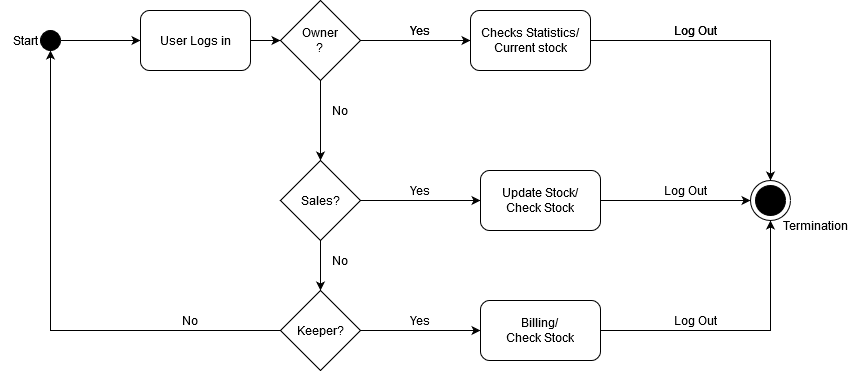

The diagram above was exported from draw.io. Its source (the exported page's mxGraphModel, read from the mxfile embedded in the PNG):
<mxGraphModel dx="867" dy="519" grid="1" gridSize="10" guides="1" tooltips="1" connect="1" arrows="1" fold="1" page="1" pageScale="1" pageWidth="850" pageHeight="1100" math="0" shadow="0">
  <root>
    <mxCell id="0" />
    <mxCell id="1" parent="0" />
    <mxCell id="OfXaA_5bnHNwtgEsN6lR-1" value="" style="ellipse;whiteSpace=wrap;html=1;aspect=fixed;fillColor=#000000;" vertex="1" parent="1">
      <mxGeometry x="40" y="150" width="20" height="20" as="geometry" />
    </mxCell>
    <mxCell id="OfXaA_5bnHNwtgEsN6lR-2" value="" style="endArrow=classic;html=1;exitX=1;exitY=0.5;exitDx=0;exitDy=0;" edge="1" parent="1" source="OfXaA_5bnHNwtgEsN6lR-1">
      <mxGeometry width="50" height="50" relative="1" as="geometry">
        <mxPoint x="400" y="290" as="sourcePoint" />
        <mxPoint x="140" y="160" as="targetPoint" />
      </mxGeometry>
    </mxCell>
    <mxCell id="OfXaA_5bnHNwtgEsN6lR-3" value="User Logs in" style="rounded=1;whiteSpace=wrap;html=1;" vertex="1" parent="1">
      <mxGeometry x="140" y="130" width="110" height="60" as="geometry" />
    </mxCell>
    <mxCell id="OfXaA_5bnHNwtgEsN6lR-4" value="" style="endArrow=classic;html=1;exitX=1;exitY=0.5;exitDx=0;exitDy=0;" edge="1" parent="1" source="OfXaA_5bnHNwtgEsN6lR-3" target="OfXaA_5bnHNwtgEsN6lR-5">
      <mxGeometry width="50" height="50" relative="1" as="geometry">
        <mxPoint x="400" y="290" as="sourcePoint" />
        <mxPoint x="320" y="160" as="targetPoint" />
      </mxGeometry>
    </mxCell>
    <mxCell id="OfXaA_5bnHNwtgEsN6lR-5" value="&lt;div&gt;Owner&lt;br&gt;&lt;/div&gt;?" style="rhombus;whiteSpace=wrap;html=1;" vertex="1" parent="1">
      <mxGeometry x="280" y="120" width="80" height="80" as="geometry" />
    </mxCell>
    <mxCell id="OfXaA_5bnHNwtgEsN6lR-6" value="" style="endArrow=classic;html=1;exitX=1;exitY=0.5;exitDx=0;exitDy=0;" edge="1" parent="1" source="OfXaA_5bnHNwtgEsN6lR-5">
      <mxGeometry width="50" height="50" relative="1" as="geometry">
        <mxPoint x="400" y="290" as="sourcePoint" />
        <mxPoint x="470" y="160" as="targetPoint" />
      </mxGeometry>
    </mxCell>
    <mxCell id="OfXaA_5bnHNwtgEsN6lR-36" style="edgeStyle=orthogonalEdgeStyle;rounded=0;orthogonalLoop=1;jettySize=auto;html=1;entryX=0.5;entryY=0;entryDx=0;entryDy=0;" edge="1" parent="1" source="OfXaA_5bnHNwtgEsN6lR-7" target="OfXaA_5bnHNwtgEsN6lR-28">
      <mxGeometry relative="1" as="geometry" />
    </mxCell>
    <mxCell id="OfXaA_5bnHNwtgEsN6lR-7" value="Checks Statistics/ Current stock" style="rounded=1;whiteSpace=wrap;html=1;" vertex="1" parent="1">
      <mxGeometry x="470" y="130" width="120" height="60" as="geometry" />
    </mxCell>
    <mxCell id="OfXaA_5bnHNwtgEsN6lR-8" value="Yes" style="text;html=1;strokeColor=none;fillColor=none;align=center;verticalAlign=middle;whiteSpace=wrap;rounded=0;" vertex="1" parent="1">
      <mxGeometry x="400" y="140" width="40" height="20" as="geometry" />
    </mxCell>
    <mxCell id="OfXaA_5bnHNwtgEsN6lR-9" value="" style="endArrow=classic;html=1;exitX=0.5;exitY=1;exitDx=0;exitDy=0;" edge="1" parent="1" source="OfXaA_5bnHNwtgEsN6lR-5">
      <mxGeometry width="50" height="50" relative="1" as="geometry">
        <mxPoint x="400" y="290" as="sourcePoint" />
        <mxPoint x="320" y="280" as="targetPoint" />
      </mxGeometry>
    </mxCell>
    <mxCell id="OfXaA_5bnHNwtgEsN6lR-10" value="No" style="text;html=1;strokeColor=none;fillColor=none;align=center;verticalAlign=middle;whiteSpace=wrap;rounded=0;" vertex="1" parent="1">
      <mxGeometry x="320" y="220" width="40" height="20" as="geometry" />
    </mxCell>
    <mxCell id="OfXaA_5bnHNwtgEsN6lR-12" value="Sales?" style="rhombus;whiteSpace=wrap;html=1;" vertex="1" parent="1">
      <mxGeometry x="280" y="280" width="80" height="80" as="geometry" />
    </mxCell>
    <mxCell id="OfXaA_5bnHNwtgEsN6lR-13" value="" style="endArrow=classic;html=1;exitX=1;exitY=0.5;exitDx=0;exitDy=0;" edge="1" parent="1" source="OfXaA_5bnHNwtgEsN6lR-12">
      <mxGeometry width="50" height="50" relative="1" as="geometry">
        <mxPoint x="400" y="290" as="sourcePoint" />
        <mxPoint x="480" y="320" as="targetPoint" />
      </mxGeometry>
    </mxCell>
    <mxCell id="OfXaA_5bnHNwtgEsN6lR-14" value="" style="endArrow=classic;html=1;exitX=0.5;exitY=1;exitDx=0;exitDy=0;" edge="1" parent="1" source="OfXaA_5bnHNwtgEsN6lR-12">
      <mxGeometry width="50" height="50" relative="1" as="geometry">
        <mxPoint x="400" y="290" as="sourcePoint" />
        <mxPoint x="320" y="410" as="targetPoint" />
      </mxGeometry>
    </mxCell>
    <mxCell id="OfXaA_5bnHNwtgEsN6lR-44" style="edgeStyle=orthogonalEdgeStyle;rounded=0;orthogonalLoop=1;jettySize=auto;html=1;entryX=0.5;entryY=1;entryDx=0;entryDy=0;" edge="1" parent="1" source="OfXaA_5bnHNwtgEsN6lR-15" target="OfXaA_5bnHNwtgEsN6lR-1">
      <mxGeometry relative="1" as="geometry" />
    </mxCell>
    <mxCell id="OfXaA_5bnHNwtgEsN6lR-15" value="Keeper?" style="rhombus;whiteSpace=wrap;html=1;" vertex="1" parent="1">
      <mxGeometry x="280" y="410" width="80" height="80" as="geometry" />
    </mxCell>
    <mxCell id="OfXaA_5bnHNwtgEsN6lR-16" value="Yes" style="text;html=1;strokeColor=none;fillColor=none;align=center;verticalAlign=middle;whiteSpace=wrap;rounded=0;" vertex="1" parent="1">
      <mxGeometry x="400" y="140" width="40" height="20" as="geometry" />
    </mxCell>
    <mxCell id="OfXaA_5bnHNwtgEsN6lR-17" value="Yes" style="text;html=1;strokeColor=none;fillColor=none;align=center;verticalAlign=middle;whiteSpace=wrap;rounded=0;" vertex="1" parent="1">
      <mxGeometry x="400" y="300" width="40" height="20" as="geometry" />
    </mxCell>
    <mxCell id="OfXaA_5bnHNwtgEsN6lR-19" value="" style="endArrow=classic;html=1;exitX=1;exitY=0.5;exitDx=0;exitDy=0;" edge="1" parent="1" source="OfXaA_5bnHNwtgEsN6lR-15">
      <mxGeometry width="50" height="50" relative="1" as="geometry">
        <mxPoint x="400" y="290" as="sourcePoint" />
        <mxPoint x="480" y="450" as="targetPoint" />
      </mxGeometry>
    </mxCell>
    <mxCell id="OfXaA_5bnHNwtgEsN6lR-20" value="Yes" style="text;html=1;strokeColor=none;fillColor=none;align=center;verticalAlign=middle;whiteSpace=wrap;rounded=0;" vertex="1" parent="1">
      <mxGeometry x="400" y="430" width="40" height="20" as="geometry" />
    </mxCell>
    <mxCell id="OfXaA_5bnHNwtgEsN6lR-21" value="No" style="text;html=1;strokeColor=none;fillColor=none;align=center;verticalAlign=middle;whiteSpace=wrap;rounded=0;" vertex="1" parent="1">
      <mxGeometry x="320" y="370" width="40" height="20" as="geometry" />
    </mxCell>
    <mxCell id="OfXaA_5bnHNwtgEsN6lR-35" style="edgeStyle=orthogonalEdgeStyle;rounded=0;orthogonalLoop=1;jettySize=auto;html=1;entryX=0;entryY=0.5;entryDx=0;entryDy=0;" edge="1" parent="1" source="OfXaA_5bnHNwtgEsN6lR-22" target="OfXaA_5bnHNwtgEsN6lR-28">
      <mxGeometry relative="1" as="geometry" />
    </mxCell>
    <mxCell id="OfXaA_5bnHNwtgEsN6lR-22" value="&lt;div&gt;Update Stock/&lt;/div&gt;&lt;div&gt;Check Stock&lt;br&gt;&lt;/div&gt;" style="rounded=1;whiteSpace=wrap;html=1;" vertex="1" parent="1">
      <mxGeometry x="480" y="290" width="120" height="60" as="geometry" />
    </mxCell>
    <mxCell id="OfXaA_5bnHNwtgEsN6lR-34" style="edgeStyle=orthogonalEdgeStyle;rounded=0;orthogonalLoop=1;jettySize=auto;html=1;entryX=0.5;entryY=1;entryDx=0;entryDy=0;" edge="1" parent="1" source="OfXaA_5bnHNwtgEsN6lR-23" target="OfXaA_5bnHNwtgEsN6lR-28">
      <mxGeometry relative="1" as="geometry" />
    </mxCell>
    <mxCell id="OfXaA_5bnHNwtgEsN6lR-23" value="&lt;div&gt;Billing/&lt;/div&gt;&lt;div&gt;Check Stock&lt;br&gt;&lt;/div&gt;" style="rounded=1;whiteSpace=wrap;html=1;" vertex="1" parent="1">
      <mxGeometry x="480" y="420" width="120" height="60" as="geometry" />
    </mxCell>
    <mxCell id="OfXaA_5bnHNwtgEsN6lR-25" value="No" style="text;html=1;strokeColor=none;fillColor=none;align=center;verticalAlign=middle;whiteSpace=wrap;rounded=0;" vertex="1" parent="1">
      <mxGeometry x="170" y="430" width="40" height="20" as="geometry" />
    </mxCell>
    <mxCell id="OfXaA_5bnHNwtgEsN6lR-28" value="" style="ellipse;whiteSpace=wrap;html=1;aspect=fixed;" vertex="1" parent="1">
      <mxGeometry x="750" y="300" width="40" height="40" as="geometry" />
    </mxCell>
    <mxCell id="OfXaA_5bnHNwtgEsN6lR-29" value="" style="ellipse;whiteSpace=wrap;html=1;aspect=fixed;fillColor=#000000;" vertex="1" parent="1">
      <mxGeometry x="755" y="305" width="30" height="30" as="geometry" />
    </mxCell>
    <mxCell id="OfXaA_5bnHNwtgEsN6lR-37" value="Log Out" style="text;html=1;strokeColor=none;fillColor=none;align=center;verticalAlign=middle;whiteSpace=wrap;rounded=0;" vertex="1" parent="1">
      <mxGeometry x="670" y="140" width="50" height="20" as="geometry" />
    </mxCell>
    <mxCell id="OfXaA_5bnHNwtgEsN6lR-40" value="Log Out" style="text;html=1;strokeColor=none;fillColor=none;align=center;verticalAlign=middle;whiteSpace=wrap;rounded=0;" vertex="1" parent="1">
      <mxGeometry x="670" y="140" width="50" height="20" as="geometry" />
    </mxCell>
    <mxCell id="OfXaA_5bnHNwtgEsN6lR-41" value="Log Out" style="text;html=1;strokeColor=none;fillColor=none;align=center;verticalAlign=middle;whiteSpace=wrap;rounded=0;" vertex="1" parent="1">
      <mxGeometry x="660" y="300" width="50" height="20" as="geometry" />
    </mxCell>
    <mxCell id="OfXaA_5bnHNwtgEsN6lR-42" value="Log Out" style="text;html=1;strokeColor=none;fillColor=none;align=center;verticalAlign=middle;whiteSpace=wrap;rounded=0;" vertex="1" parent="1">
      <mxGeometry x="670" y="430" width="50" height="20" as="geometry" />
    </mxCell>
    <mxCell id="OfXaA_5bnHNwtgEsN6lR-45" value="Start" style="text;html=1;strokeColor=none;fillColor=none;align=center;verticalAlign=middle;whiteSpace=wrap;rounded=0;" vertex="1" parent="1">
      <mxGeometry y="150" width="50" height="20" as="geometry" />
    </mxCell>
    <mxCell id="OfXaA_5bnHNwtgEsN6lR-48" value="Termination" style="text;html=1;strokeColor=none;fillColor=none;align=center;verticalAlign=middle;whiteSpace=wrap;rounded=0;" vertex="1" parent="1">
      <mxGeometry x="790" y="335" width="50" height="20" as="geometry" />
    </mxCell>
  </root>
</mxGraphModel>